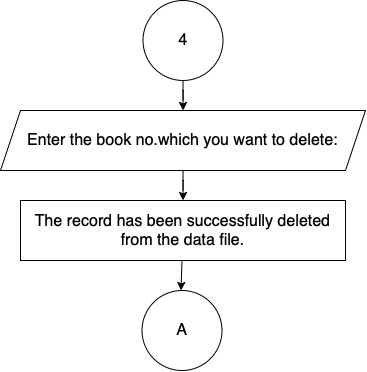

The diagram above was exported from draw.io. Its source (the exported page's mxGraphModel, read from the mxfile embedded in the PNG):
<mxGraphModel dx="263" dy="-505" grid="1" gridSize="10" guides="1" tooltips="1" connect="1" arrows="1" fold="1" page="1" pageScale="1" pageWidth="850" pageHeight="1100" math="0" shadow="0">
  <root>
    <mxCell id="-RItDRESXRS7GUKIJbiR-0" />
    <mxCell id="-RItDRESXRS7GUKIJbiR-1" parent="-RItDRESXRS7GUKIJbiR-0" />
    <mxCell id="4YE2nydXV2O8lh4G86YX-7" value="" style="edgeStyle=orthogonalEdgeStyle;rounded=0;orthogonalLoop=1;jettySize=auto;html=1;fontSize=13;startArrow=none;startFill=0;endArrow=classic;endFill=1;" edge="1" parent="-RItDRESXRS7GUKIJbiR-1" source="4YE2nydXV2O8lh4G86YX-1" target="4YE2nydXV2O8lh4G86YX-3">
      <mxGeometry relative="1" as="geometry" />
    </mxCell>
    <mxCell id="4YE2nydXV2O8lh4G86YX-1" value="4" style="ellipse;whiteSpace=wrap;html=1;aspect=fixed;fontSize=16;" vertex="1" parent="-RItDRESXRS7GUKIJbiR-1">
      <mxGeometry x="1240.5" y="1120" width="80" height="80" as="geometry" />
    </mxCell>
    <mxCell id="4YE2nydXV2O8lh4G86YX-8" value="" style="edgeStyle=orthogonalEdgeStyle;rounded=0;orthogonalLoop=1;jettySize=auto;html=1;fontSize=13;startArrow=none;startFill=0;endArrow=classic;endFill=1;" edge="1" parent="-RItDRESXRS7GUKIJbiR-1" source="4YE2nydXV2O8lh4G86YX-3" target="4YE2nydXV2O8lh4G86YX-5">
      <mxGeometry relative="1" as="geometry" />
    </mxCell>
    <mxCell id="4YE2nydXV2O8lh4G86YX-3" value="Enter the book no.which you want to delete:" style="shape=parallelogram;perimeter=parallelogramPerimeter;whiteSpace=wrap;html=1;fixedSize=1;fontSize=16;" vertex="1" parent="-RItDRESXRS7GUKIJbiR-1">
      <mxGeometry x="1098" y="1230" width="365" height="60" as="geometry" />
    </mxCell>
    <mxCell id="4YE2nydXV2O8lh4G86YX-10" value="" style="edgeStyle=orthogonalEdgeStyle;rounded=0;orthogonalLoop=1;jettySize=auto;html=1;fontSize=13;startArrow=none;startFill=0;endArrow=classic;endFill=1;" edge="1" parent="-RItDRESXRS7GUKIJbiR-1">
      <mxGeometry relative="1" as="geometry">
        <mxPoint x="1279.491525423729" y="1380" as="sourcePoint" />
        <mxPoint x="1278.5" y="1410" as="targetPoint" />
      </mxGeometry>
    </mxCell>
    <mxCell id="4YE2nydXV2O8lh4G86YX-5" value="The record has been successfully deleted from the data file." style="rounded=0;whiteSpace=wrap;html=1;fontSize=16;" vertex="1" parent="-RItDRESXRS7GUKIJbiR-1">
      <mxGeometry x="1118" y="1320" width="325" height="60" as="geometry" />
    </mxCell>
    <mxCell id="4YE2nydXV2O8lh4G86YX-6" value="A" style="ellipse;whiteSpace=wrap;html=1;aspect=fixed;fontSize=16;" vertex="1" parent="-RItDRESXRS7GUKIJbiR-1">
      <mxGeometry x="1239.5" y="1410" width="80" height="80" as="geometry" />
    </mxCell>
  </root>
</mxGraphModel>